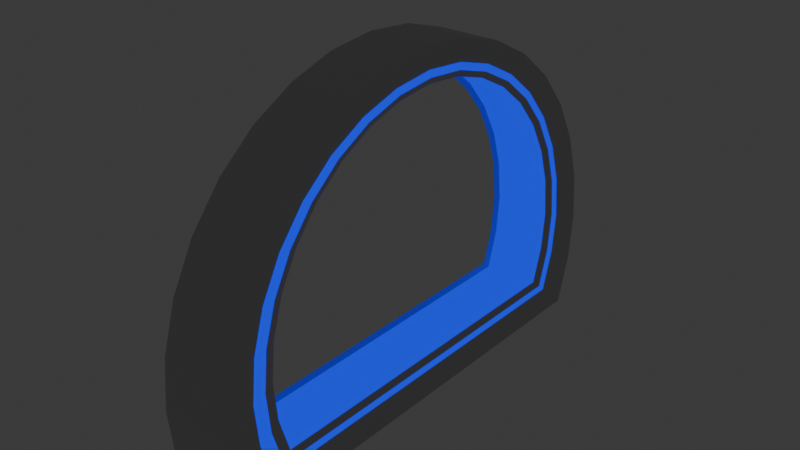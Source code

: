 # Source: slow.blend  (saved by Blender 4.3.34; exported with 4.5.12 LTS)
import bpy
from mathutils import Matrix  # noqa: F401  (used for matrix-valued properties, if any)

bpy.ops.wm.read_factory_settings(use_empty=True)
scene = bpy.context.scene
scene.name = 'Scene'

# ---- collections
col_collection = bpy.data.collections.new('Collection'); scene.collection.children.link(col_collection)

# ---- materials (node trees are filled in below, after node groups)
mat_material_003 = bpy.data.materials.new('Material.003')
mat_material_004 = bpy.data.materials.new('Material.004')

# ---- material node trees
mat_material_003.use_nodes = True; mat_material_003.node_tree.nodes.clear()
_N = mat_material_003.node_tree.nodes; _L = mat_material_003.node_tree.links
n0 = _N.new('ShaderNodeBsdfPrincipled'); n0.name = 'Principled BSDF'; n0.location = (10, 300)
n0.inputs[0].default_value = (0.5784, 0.5784, 0.5784, 1.0)
n1 = _N.new('ShaderNodeOutputMaterial'); n1.name = 'Material Output'; n1.location = (300, 300)
_L.new(n0.outputs[0], n1.inputs[0])
n1.is_active_output = True
mat_material_004.use_nodes = True; mat_material_004.node_tree.nodes.clear()
_N = mat_material_004.node_tree.nodes; _L = mat_material_004.node_tree.links
n0 = _N.new('ShaderNodeOutputMaterial'); n0.name = 'Material Output'; n0.location = (300, 300)
n1 = _N.new('ShaderNodeEmission'); n1.name = 'Emission'; n1.location = (10, 300)
n1.inputs[0].default_value = (0.0, 0.0269, 1.0, 1.0)
_L.new(n1.outputs[0], n0.inputs[0])
n0.is_active_output = True

# ---- world
world_world = bpy.data.worlds.new('World'); scene.world = world_world
world_world.use_nodes = True; world_world.node_tree.nodes.clear()
_N = world_world.node_tree.nodes; _L = world_world.node_tree.links
n0 = _N.new('ShaderNodeOutputWorld'); n0.name = 'World Output'; n0.location = (300, 300)
n1 = _N.new('ShaderNodeBackground'); n1.name = 'Background'; n1.location = (10, 300)
n1.inputs[0].default_value = (0.05088, 0.05088, 0.05088, 1.0)
_L.new(n1.outputs[0], n0.inputs[0])
n0.is_active_output = True
world_world.color = (0.05088, 0.05088, 0.05088)
world_world.sun_shadow_jitter_overblur = 0.0

# ---- meshes
me_circle_001 = bpy.data.meshes.new('Circle.001')
me_circle_001.from_pydata([(0.0, 1.0, 0.0), (-0.1951, 0.9808, 0.0), (-0.3827, 0.9239, 0.0), (-0.5556, 0.8315, 0.0), (-0.7071, 0.7071, 0.0), (-0.8315, 0.5556, 0.0), (-0.9239, 0.3827, 0.0), (-0.9808, 0.1951, 0.0), (-1.0, 0.0, 0.0), (-0.9808, -0.1951, 0.0), (-0.9239, -0.3827, 0.0), (-0.8315, -0.5556, 0.0), (-0.7071, -0.7071, 0.0), (-0.5556, -0.8315, 0.0), (-0.3827, -0.9239, 0.0), (-0.1951, -0.9808, 0.0), (0.0, -1.0, 0.0), (0.1951, -0.9808, 0.0), (0.3827, -0.9239, 0.0), (-1.07, -0.4957, 1.366e-15), (-1.144, -0.2527, 1.366e-15), (-1.169, -5.848e-10, 1.366e-15), (-1.144, 0.2527, 1.366e-15), (-1.07, 0.4957, 1.366e-15), (-0.9505, 0.7196, 1.366e-15), (-0.7894, 0.9159, 1.366e-15), (-0.5931, 1.077, 1.366e-15), (-0.3692, 1.197, 1.366e-15), (-0.1262, 1.27, 1.366e-15), (0.1265, 1.295, 1.366e-15), (0.3827, 0.9239, 0.0), (0.1951, 0.9808, 0.0), (-0.9505, -0.7196, 1.366e-15), (-0.7894, -0.9159, 1.366e-15), (-0.5931, -1.077, 1.366e-15), (-0.3692, -1.197, 1.366e-15), (-0.1262, -1.27, 1.366e-15), (0.1265, -1.295, 1.366e-15), (0.3792, -1.27, 1.366e-15), (0.6222, -1.197, 1.366e-15), (0.6222, 1.197, 1.366e-15), (0.3792, 1.27, 1.366e-15), (-8.882e-16, 1.0, -0.328), (-0.1951, 0.9808, -0.328), (-0.3827, 0.9239, -0.328), (-0.5556, 0.8315, -0.328), (-0.7071, 0.7071, -0.328), (-0.8315, 0.5556, -0.328), (-0.9239, 0.3827, -0.328), (-0.9808, 0.1951, -0.328), (-1.0, 0.0, -0.328), (-0.9808, -0.1951, -0.328), (-0.9239, -0.3827, -0.328), (-0.8315, -0.5556, -0.328), (-0.7071, -0.7071, -0.328), (-0.5556, -0.8315, -0.328), (-0.3827, -0.9239, -0.328), (-0.1951, -0.9808, -0.328), (-8.882e-16, -1.0, -0.328), (0.1951, -0.9808, -0.328), (0.3827, -0.9239, -0.328), (-1.07, -0.4957, -0.328), (-1.144, -0.2527, -0.328), (-1.169, -5.848e-10, -0.328), (-1.144, 0.2527, -0.328), (-1.07, 0.4957, -0.328), (-0.9505, 0.7196, -0.328), (-0.7894, 0.9159, -0.328), (-0.5931, 1.077, -0.328), (-0.3692, 1.197, -0.328), (-0.1262, 1.27, -0.328), (0.1265, 1.295, -0.328), (0.3827, 0.9239, -0.328), (0.1951, 0.9808, -0.328), (-0.9505, -0.7196, -0.328), (-0.7894, -0.9159, -0.328), (-0.5931, -1.077, -0.328), (-0.3692, -1.197, -0.328), (-0.1262, -1.27, -0.328), (0.1265, -1.295, -0.328), (0.3792, -1.27, -0.328), (0.6222, -1.197, -0.328), (0.6222, 1.197, -0.328), (0.3792, 1.27, -0.328), (-0.1833, 1.03, 0.008265), (0.02159, 1.05, 0.008265), (-0.3804, 0.9704, 0.008265), (-0.562, 0.8734, 0.008265), (-0.7212, 0.7427, 0.008265), (-0.8518, 0.5836, 0.008265), (-0.9488, 0.402, 0.008265), (-1.009, 0.2049, 0.008265), (-1.029, 0.0, 0.008265), (-1.009, -0.2049, 0.008265), (-0.9488, -0.402, 0.008265), (-0.8518, -0.5836, 0.008265), (-0.7212, -0.7427, 0.008265), (-0.562, -0.8734, 0.008265), (-0.3804, -0.9704, 0.008265), (-0.1833, -1.03, 0.008265), (0.02159, -1.05, 0.008265), (0.2265, -1.03, 0.008265), (0.4236, -0.9704, 0.008265), (0.4236, 0.9704, 0.008265), (0.2265, 1.03, 0.008265), (-0.1833, 1.03, -0.3362), (0.02159, 1.05, -0.3362), (-0.3804, 0.9704, -0.3362), (-0.562, 0.8734, -0.3362), (-0.7212, 0.7427, -0.3362), (-0.8518, 0.5836, -0.3362), (-0.9488, 0.402, -0.3362), (-1.009, 0.2049, -0.3362), (-1.029, 0.0, -0.3362), (-1.009, -0.2049, -0.3362), (-0.9488, -0.402, -0.3362), (-0.8518, -0.5836, -0.3362), (-0.7212, -0.7427, -0.3362), (-0.562, -0.8734, -0.3362), (-0.3804, -0.9704, -0.3362), (-0.1833, -1.03, -0.3362), (0.02159, -1.05, -0.3362), (0.2265, -1.03, -0.3362), (0.4236, -0.9704, -0.3362), (0.4236, 0.9704, -0.3362), (0.2265, 1.03, -0.3362), (-0.7382, 0.7861, 5.169e-16), (-0.8765, 0.6176, 5.169e-16), (-0.7382, -0.7861, 5.169e-16), (-0.5698, -0.9244, 5.169e-16), (-0.9792, 0.4254, 5.169e-16), (-0.3776, -1.027, 5.169e-16), (-1.042, 0.2169, 5.169e-16), (-0.169, -1.09, 5.169e-16), (0.4733, 1.027, 5.169e-16), (0.4733, -1.027, 5.169e-16), (-1.064, -2.212e-10, 5.169e-16), (0.04787, 1.112, 5.169e-16), (-0.169, 1.09, 5.169e-16), (0.04787, -1.112, 5.169e-16), (0.2648, 1.09, 5.169e-16), (-1.042, -0.2169, 5.169e-16), (-0.3776, 1.027, 5.169e-16), (0.2648, -1.09, 5.169e-16), (-0.9792, -0.4254, 5.169e-16), (-0.5698, 0.9244, 5.169e-16), (-0.8765, -0.6176, 5.169e-16)], [], [(127, 126, 25, 24), (129, 128, 33, 34), (130, 127, 24, 23), (131, 129, 34, 35), (132, 130, 23, 22), (133, 131, 35, 36), (135, 39, 40, 134), (136, 132, 22, 21), (138, 137, 29, 28), (139, 133, 36, 37), (140, 134, 40, 41), (141, 136, 21, 20), (142, 138, 28, 27), (143, 139, 37, 38), (137, 140, 41, 29), (144, 141, 20, 19), (145, 142, 27, 26), (135, 143, 38, 39), (146, 144, 19, 32), (126, 145, 26, 25), (128, 146, 32, 33), (47, 66, 67, 46), (55, 76, 75, 54), (48, 65, 66, 47), (56, 77, 76, 55), (49, 64, 65, 48), (57, 78, 77, 56), (60, 72, 82, 81), (50, 63, 64, 49), (43, 70, 71, 42), (58, 79, 78, 57), (73, 83, 82, 72), (51, 62, 63, 50), (44, 69, 70, 43), (59, 80, 79, 58), (42, 71, 83, 73), (52, 61, 62, 51), (45, 68, 69, 44), (60, 81, 80, 59), (53, 74, 61, 52), (46, 67, 68, 45), (54, 75, 74, 53), (51, 52, 115, 114), (28, 70, 69, 27), (0, 31, 104, 85), (41, 83, 71, 29), (5, 4, 88, 89), (29, 71, 70, 28), (50, 51, 114, 113), (18, 17, 101, 102), (31, 30, 103, 104), (4, 3, 87, 88), (49, 50, 113, 112), (17, 16, 100, 101), (18, 102, 103, 30), (3, 2, 86, 87), (48, 49, 112, 111), (19, 61, 74, 32), (16, 15, 99, 100), (32, 74, 75, 33), (20, 62, 61, 19), (2, 1, 84, 86), (33, 75, 76, 34), (21, 63, 62, 20), (47, 48, 111, 110), (34, 76, 77, 35), (22, 64, 63, 21), (15, 14, 98, 99), (35, 77, 78, 36), (23, 65, 64, 22), (73, 42, 106, 125), (36, 78, 79, 37), (24, 66, 65, 23), (46, 47, 110, 109), (37, 79, 80, 38), (25, 67, 66, 24), (1, 0, 85, 84), (38, 80, 81, 39), (26, 68, 67, 25), (14, 13, 97, 98), (40, 82, 81, 39), (27, 69, 68, 26), (59, 60, 123, 122), (40, 82, 83, 41), (84, 105, 106, 85), (99, 120, 119, 98), (86, 107, 105, 84), (100, 121, 120, 99), (87, 108, 107, 86), (102, 103, 124, 123), (101, 122, 121, 100), (88, 109, 108, 87), (104, 125, 124, 103), (102, 123, 122, 101), (89, 110, 109, 88), (85, 106, 125, 104), (90, 111, 110, 89), (91, 112, 111, 90), (92, 113, 112, 91), (93, 114, 113, 92), (94, 115, 114, 93), (95, 116, 115, 94), (96, 117, 116, 95), (97, 118, 117, 96), (98, 119, 118, 97), (6, 5, 89, 90), (52, 53, 116, 115), (7, 6, 90, 91), (53, 54, 117, 116), (8, 7, 91, 92), (54, 55, 118, 117), (9, 8, 92, 93), (55, 56, 119, 118), (10, 9, 93, 94), (42, 43, 105, 106), (56, 57, 120, 119), (11, 10, 94, 95), (43, 44, 107, 105), (57, 58, 121, 120), (12, 11, 95, 96), (44, 45, 108, 107), (72, 60, 123, 124), (58, 59, 122, 121), (13, 12, 96, 97), (45, 46, 109, 108), (72, 73, 125, 124), (12, 11, 146, 128), (4, 3, 145, 126), (11, 10, 144, 146), (18, 17, 143, 135), (3, 2, 142, 145), (10, 9, 141, 144), (0, 31, 140, 137), (17, 16, 139, 143), (2, 1, 138, 142), (9, 8, 136, 141), (31, 30, 134, 140), (16, 15, 133, 139), (1, 0, 137, 138), (8, 7, 132, 136), (18, 135, 134, 30), (15, 14, 131, 133), (7, 6, 130, 132), (14, 13, 129, 131), (6, 5, 127, 130), (13, 12, 128, 129), (5, 4, 126, 127)])
me_circle_001.polygons.foreach_set('material_index', [0, 0, 0, 0, 0, 0, 0, 0, 0, 0, 0, 0, 0, 0, 0, 0, 0, 0, 0, 0, 0, 0, 0, 0, 0, 0, 0, 0, 0, 0, 0, 0, 0, 0, 0, 0, 0, 0, 0, 0, 0, 0, 0, 0, 0, 0, 0, 0, 0, 0, 0, 0, 0, 0, 0, 0, 0, 0, 0, 0, 0, 0, 0, 0, 0, 0, 0, 0, 0, 0, 0, 0, 0, 0, 0, 0, 0, 0, 0, 0, 0, 0, 0, 0, 1, 1, 1, 1, 1, 1, 1, 1, 1, 1, 1, 1, 1, 1, 1, 1, 1, 1, 1, 1, 1, 0, 0, 0, 0, 0, 0, 0, 0, 0, 0, 0, 0, 0, 0, 0, 0, 0, 0, 0, 0, 0, 1, 1, 1, 1, 1, 1, 1, 1, 1, 1, 1, 1, 1, 1, 1, 1, 1, 1, 1, 1, 1])
_uv = me_circle_001.uv_layers.new(name='UVMap')
_uv.uv.foreach_set('vector', [0.0, 0.0, 0.0, 0.0, 0.0, 0.0, 0.0, 0.0, 0.0, 0.0, 0.0, 0.0, 0.0, 0.0, 0.0, 0.0, 0.0, 0.0, 0.0, 0.0, 0.0, 0.0, 0.0, 0.0, 0.0, 0.0, 0.0, 0.0, 0.0, 0.0, 0.0, 0.0, 0.0, 0.0, 0.0, 0.0, 0.0, 0.0, 0.0, 0.0, 0.0, 0.0, 0.0, 0.0, 0.0, 0.0, 0.0, 0.0, 0.0, 0.0, 0.0, 0.0, 0.0, 0.0, 0.0, 0.0, 0.0, 0.0, 0.0, 0.0, 0.0, 0.0, 0.0, 0.0, 0.0, 0.0, 0.0, 0.0, 0.0, 0.0, 0.0, 0.0, 0.0, 0.0, 0.0, 0.0, 0.0, 0.0, 0.0, 0.0, 0.0, 0.0, 0.0, 0.0, 0.0, 0.0, 0.0, 0.0, 0.0, 0.0, 0.0, 0.0, 0.0, 0.0, 0.0, 0.0, 0.0, 0.0, 0.0, 0.0, 0.0, 0.0, 0.0, 0.0, 0.0, 0.0, 0.0, 0.0, 0.0, 0.0, 0.0, 0.0, 0.0, 0.0, 0.0, 0.0, 0.0, 0.0, 0.0, 0.0, 0.0, 0.0, 0.0, 0.0, 0.0, 0.0, 0.0, 0.0, 0.0, 0.0, 0.0, 0.0, 0.0, 0.0, 0.0, 0.0, 0.0, 0.0, 0.0, 0.0, 0.0, 0.0, 0.0, 0.0, 0.0, 0.0, 0.0, 0.0, 0.0, 0.0, 0.0, 0.0, 0.0, 0.0, 0.0, 0.0, 0.0, 0.0, 0.0, 0.0, 0.0, 0.0, 0.0, 0.0, 0.0, 0.0, 0.0, 0.0, 0.0, 0.0, 0.0, 0.0, 0.0, 0.0, 0.0, 0.0, 0.0, 0.0, 0.0, 0.0, 0.0, 0.0, 0.0, 0.0, 0.0, 0.0, 0.0, 0.0, 0.0, 0.0, 0.0, 0.0, 0.0, 0.0, 0.0, 0.0, 0.0, 0.0, 0.0, 0.0, 0.0, 0.0, 0.0, 0.0, 0.0, 0.0, 0.0, 0.0, 0.0, 0.0, 0.0, 0.0, 0.0, 0.0, 0.0, 0.0, 0.0, 0.0, 0.0, 0.0, 0.0, 0.0, 0.0, 0.0, 0.0, 0.0, 0.0, 0.0, 0.0, 0.0, 0.0, 0.0, 0.0, 0.0, 0.0, 0.0, 0.0, 0.0, 0.0, 0.0, 0.0, 0.0, 0.0, 0.0, 0.0, 0.0, 0.0, 0.0, 0.0, 0.0, 0.0, 0.0, 0.0, 0.0, 0.0, 0.0, 0.0, 0.0, 0.0, 0.0, 0.0, 0.0, 0.0, 0.0, 0.0, 0.0, 0.0, 0.0, 0.0, 0.0, 0.0, 0.0, 0.0, 0.0, 0.0, 0.0, 0.0, 0.0, 0.0, 0.0, 0.0, 0.0, 0.0, 0.0, 0.0, 0.0, 0.0, 0.0, 0.0, 0.0, 0.0, 0.0, 0.0, 0.0, 0.0, 0.0, 0.0, 0.0, 0.0, 0.0, 0.0, 0.0, 0.0, 0.0, 0.0, 0.0, 0.0, 0.0, 0.0, 0.0, 0.0, 0.0, 0.0, 0.0, 0.0, 0.0, 0.0, 0.0, 0.0, 0.0, 0.0, 0.0, 0.0, 0.0, 0.0, 0.0, 0.0, 0.0, 0.0, 0.0, 0.0, 0.0, 0.0, 0.0, 0.0, 0.0, 0.0, 0.0, 0.0, 0.0, 0.0, 0.0, 0.0, 0.0, 0.0, 0.0, 0.0, 0.0, 0.0, 0.0, 0.0, 0.0, 0.0, 0.0, 0.0, 0.0, 0.0, 0.0, 0.0, 0.0, 0.0, 0.0, 0.0, 0.0, 0.0, 0.0, 0.0, 0.0, 0.0, 0.0, 0.0, 0.0, 0.0, 0.0, 0.0, 0.0, 0.0, 0.0, 0.0, 0.0, 0.0, 0.0, 0.0, 0.0, 0.0, 0.0, 0.0, 0.0, 0.0, 0.0, 0.0, 0.0, 0.0, 0.0, 0.0, 0.0, 0.0, 0.0, 0.0, 0.0, 0.0, 0.0, 0.0, 0.0, 0.0, 0.0, 0.0, 0.0, 0.0, 0.0, 0.0, 0.0, 0.0, 0.0, 0.0, 0.0, 0.0, 0.0, 0.0, 0.0, 0.0, 0.0, 0.0, 0.0, 0.0, 0.0, 0.0, 0.0, 0.0, 0.0, 0.0, 0.0, 0.0, 0.0, 0.0, 0.0, 0.0, 0.0, 0.0, 0.0, 0.0, 0.0, 0.0, 0.0, 0.0, 0.0, 0.0, 0.0, 0.0, 0.0, 0.0, 0.0, 0.0, 0.0, 0.0, 0.0, 0.0, 0.0, 0.0, 0.0, 0.0, 0.0, 0.0, 0.0, 0.0, 0.0, 0.0, 0.0, 0.0, 0.0, 0.0, 0.0, 0.0, 0.0, 0.0, 0.0, 0.0, 0.0, 0.0, 0.0, 0.0, 0.0, 0.0, 0.0, 0.0, 0.0, 0.0, 0.0, 0.0, 0.0, 0.0, 0.0, 0.0, 0.0, 0.0, 0.0, 0.0, 0.0, 0.0, 0.0, 0.0, 0.0, 0.0, 0.0, 0.0, 0.0, 0.0, 0.0, 0.0, 0.0, 0.0, 0.0, 0.0, 0.0, 0.0, 0.0, 0.0, 0.0, 0.0, 0.0, 0.0, 0.0, 0.0, 0.0, 0.0, 0.0, 0.0, 0.0, 0.0, 0.0, 0.0, 0.0, 0.0, 0.0, 0.0, 0.0, 0.0, 0.0, 0.0, 0.0, 0.0, 0.0, 0.0, 0.0, 0.0, 0.0, 0.0, 0.0, 0.0, 0.0, 0.0, 0.0, 0.0, 0.0, 0.0, 0.0, 0.0, 0.0, 0.0, 0.0, 0.0, 0.0, 0.0, 0.0, 0.0, 0.0, 0.0, 0.0, 0.0, 0.0, 0.0, 0.0, 0.0, 0.0, 0.0, 0.0, 0.0, 0.0, 0.0, 0.0, 0.0, 0.0, 0.0, 0.0, 0.0, 0.0, 0.0, 0.0, 0.0, 0.0, 0.0, 0.0, 0.0, 0.0, 0.0, 0.0, 0.0, 0.0, 0.0, 0.0, 0.0, 0.0, 0.0, 0.0, 0.0, 0.0, 0.0, 0.0, 0.0, 0.0, 0.0, 0.0, 0.0, 0.0, 0.0, 0.0, 0.0, 0.0, 0.0, 0.0, 0.0, 0.0, 0.0, 0.0, 0.0, 0.0, 0.0, 0.0, 0.0, 0.0, 0.0, 0.0, 0.0, 0.0, 0.0, 0.0, 0.0, 0.0, 0.0, 0.0, 0.0, 0.0, 0.0, 0.0, 0.0, 0.0, 0.0, 0.0, 0.0, 0.0, 0.0, 0.0, 0.0, 0.0, 0.0, 0.0, 0.0, 0.0, 0.0, 0.0, 0.0, 0.0, 0.0, 0.0, 0.0, 0.0, 0.0, 0.0, 0.0, 0.0, 0.0, 0.0, 0.0, 0.0, 0.0, 0.0, 0.0, 0.0, 0.0, 0.0, 0.0, 0.0, 0.0, 0.0, 0.0, 0.0, 0.0, 0.0, 0.0, 0.0, 0.0, 0.0, 0.0, 0.0, 0.0, 0.0, 0.0, 0.0, 0.0, 0.0, 0.0, 0.0, 0.0, 0.0, 0.0, 0.0, 0.0, 0.0, 0.0, 0.0, 0.0, 0.0, 0.0, 0.0, 0.0, 0.0, 0.0, 0.0, 0.0, 0.0, 0.0, 0.0, 0.0, 0.0, 0.0, 0.0, 0.0, 0.0, 0.0, 0.0, 0.0, 0.0, 0.0, 0.0, 0.0, 0.0, 0.0, 0.0, 0.0, 0.0, 0.0, 0.0, 0.0, 0.0, 0.0, 0.0, 0.0, 0.0, 0.0, 0.0, 0.0, 0.0, 0.0, 0.0, 0.0, 0.0, 0.0, 0.0, 0.0, 0.0, 0.0, 0.0, 0.0, 0.0, 0.0, 0.0, 0.0, 0.0, 0.0, 0.0, 0.0, 0.0, 0.0, 0.0, 0.0, 0.0, 0.0, 0.0, 0.0, 0.0, 0.0, 0.0, 0.0, 0.0, 0.0, 0.0, 0.0, 0.0, 0.0, 0.0, 0.0, 0.0, 0.0, 0.0, 0.0, 0.0, 0.0, 0.0, 0.0, 0.0, 0.0, 0.0, 0.0, 0.0, 0.0, 0.0, 0.0, 0.0, 0.0, 0.0, 0.0, 0.0, 0.0, 0.0, 0.0, 0.0, 0.0, 0.0, 0.0, 0.0, 0.0, 0.0, 0.0, 0.0, 0.0, 0.0, 0.0, 0.0, 0.0, 0.0, 0.0, 0.0, 0.0, 0.0, 0.0, 0.0, 0.0, 0.0, 0.0, 0.0, 0.0, 0.0, 0.0, 0.0, 0.0, 0.0, 0.0, 0.0, 0.0, 0.0, 0.0, 0.0, 0.0, 0.0, 0.0, 0.0, 0.0, 0.0, 0.0, 0.0, 0.0, 0.0, 0.0, 0.0, 0.0, 0.0, 0.0, 0.0, 0.0, 0.0, 0.0, 0.0, 0.0, 0.0, 0.0, 0.0, 0.0, 0.0, 0.0, 0.0, 0.0, 0.0, 0.0, 0.0, 0.0, 0.0, 0.0, 0.0, 0.0, 0.0, 0.0, 0.0, 0.0, 0.0, 0.0, 0.0, 0.0, 0.0, 0.0, 0.0, 0.0, 0.0, 0.0, 0.0, 0.0, 0.0, 0.0, 0.0, 0.0, 0.0, 0.0, 0.0, 0.0, 0.0, 0.0, 0.0, 0.0, 0.0, 0.0, 0.0, 0.0, 0.0, 0.0, 0.0, 0.0, 0.0, 0.0, 0.0, 0.0, 0.0, 0.0, 0.0, 0.0, 0.0, 0.0, 0.0, 0.0, 0.0, 0.0, 0.0, 0.0, 0.0, 0.0, 0.0, 0.0, 0.0, 0.0, 0.0, 0.0, 0.0, 0.0, 0.0, 0.0, 0.0, 0.0, 0.0, 0.0, 0.0, 0.0, 0.0, 0.0, 0.0, 0.0, 0.0, 0.0, 0.0, 0.0, 0.0, 0.0, 0.0, 0.0, 0.0, 0.0, 0.0, 0.0, 0.0, 0.0, 0.0, 0.0, 0.0, 0.0, 0.0, 0.0, 0.0, 0.0, 0.0, 0.0, 0.0, 0.0, 0.0, 0.0, 0.0, 0.0, 0.0, 0.0, 0.0, 0.0, 0.0, 0.0, 0.0, 0.0, 0.0, 0.0, 0.0, 0.0, 0.0, 0.0, 0.0, 0.0, 0.0, 0.0, 0.0, 0.0, 0.0, 0.0, 0.0, 0.0, 0.0, 0.0, 0.0, 0.0, 0.0, 0.0, 0.0, 0.0, 0.0, 0.0, 0.0, 0.0, 0.0, 0.0, 0.0, 0.0, 0.0, 0.0, 0.0, 0.0, 0.0, 0.0, 0.0, 0.0, 0.0, 0.0, 0.0, 0.0, 0.0, 0.0, 0.0, 0.0, 0.0, 0.0, 0.0, 0.0, 0.0, 0.0, 0.0, 0.0, 0.0, 0.0, 0.0, 0.0, 0.0, 0.0, 0.0, 0.0, 0.0, 0.0, 0.0, 0.0, 0.0, 0.0, 0.0, 0.0, 0.0, 0.0, 0.0, 0.0, 0.0, 0.0, 0.0, 0.0, 0.0, 0.0, 0.0, 0.0, 0.0, 0.0, 0.0, 0.0, 0.0, 0.0, 0.0, 0.0, 0.0, 0.0, 0.0, 0.0, 0.0, 0.0, 0.0, 0.0, 0.0, 0.0, 0.0, 0.0, 0.0, 0.0, 0.0, 0.0, 0.0, 0.0, 0.0, 0.0, 0.0, 0.0, 0.0, 0.0, 0.0, 0.0, 0.0, 0.0, 0.0, 0.0, 0.0, 0.0, 0.0, 0.0, 0.0, 0.0, 0.0, 0.0, 0.0, 0.0, 0.0, 0.0, 0.0, 0.0, 0.0, 0.0, 0.0, 0.0, 0.0, 0.0, 0.0, 0.0, 0.0, 0.0, 0.0, 0.0, 0.0, 0.0, 0.0, 0.0, 0.0, 0.0, 0.0, 0.0, 0.0, 0.0, 0.0, 0.0, 0.0, 0.0, 0.0, 0.0, 0.0, 0.0, 0.0, 0.0, 0.0, 0.0, 0.0, 0.0, 0.0, 0.0, 0.0])
me_circle_001.materials.append(mat_material_003)
me_circle_001.materials.append(mat_material_004)
me_circle_001.update()

# ---- objects
ob_circle = bpy.data.objects.new('Circle', me_circle_001)

# ---- transforms, parenting, visibility, modifiers, constraints
ob_circle.location = (0.0, 0.0, 1.019)
ob_circle.rotation_euler = (0.0, 1.571, 0.0)

# ---- collection membership
col_collection.objects.link(ob_circle)

# ---- scene / render settings (as saved in the file)
scene.frame_start = 1; scene.frame_end = 250; scene.frame_set(1)
scene.render.engine = 'BLENDER_EEVEE_NEXT'
bpy.context.view_layer.update()

# ---- added for rendering (the .blend has no active camera): camera
cam_auto = bpy.data.cameras.new('AutoCamera')
cam_auto.lens = 50.0
cam_auto.sensor_width = 36.0
cam_auto.clip_end = 1000.0
ob_auto_camera = bpy.data.objects.new('AutoCamera', cam_auto)
scene.collection.objects.link(ob_auto_camera)
ob_auto_camera.location = (2.7674, -3.51766, 3.6374)
ob_auto_camera.rotation_euler = (1.09748, -7.21219e-08, 0.694738)
scene.camera = ob_auto_camera
bpy.context.view_layer.update()
